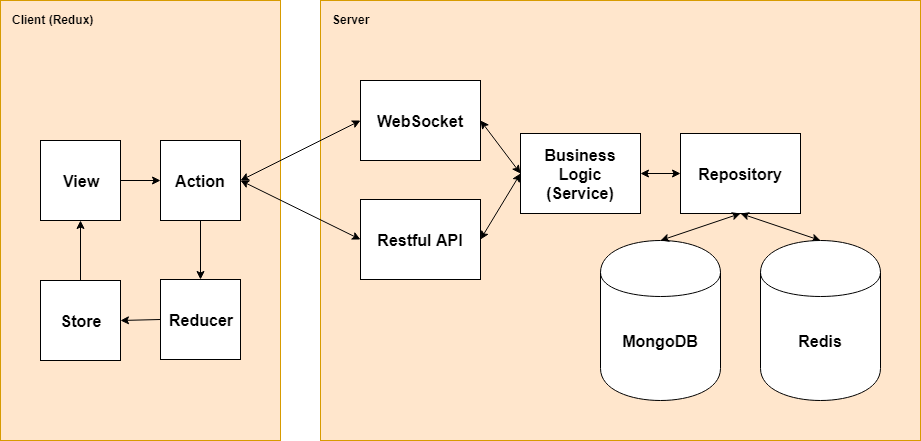

The diagram above was exported from draw.io. Its source (the exported page's mxGraphModel, read from the mxfile embedded in the PNG):
<mxGraphModel dx="1422" dy="715" grid="1" gridSize="10" guides="1" tooltips="1" connect="1" arrows="1" fold="1" page="1" pageScale="1" pageWidth="1169" pageHeight="827" math="0" shadow="0">
  <root>
    <mxCell id="G7G2C5VBiJ3Wr279igxU-0" />
    <mxCell id="G7G2C5VBiJ3Wr279igxU-1" parent="G7G2C5VBiJ3Wr279igxU-0" />
    <mxCell id="FQ5y23EzjnC3sXOHW2ln-14" value="" style="group" parent="G7G2C5VBiJ3Wr279igxU-1" vertex="1" connectable="0">
      <mxGeometry x="120" y="200" width="920" height="440" as="geometry" />
    </mxCell>
    <mxCell id="y_lxfPaChZEp7npe_PLt-20" value="" style="rounded=0;whiteSpace=wrap;html=1;strokeWidth=1;fillColor=#ffe6cc;strokeColor=#d79b00;" parent="FQ5y23EzjnC3sXOHW2ln-14" vertex="1">
      <mxGeometry width="280" height="440" as="geometry" />
    </mxCell>
    <mxCell id="y_lxfPaChZEp7npe_PLt-18" value="" style="rounded=0;whiteSpace=wrap;html=1;strokeWidth=1;fillColor=#ffe6cc;strokeColor=#d79b00;" parent="FQ5y23EzjnC3sXOHW2ln-14" vertex="1">
      <mxGeometry x="320" width="600" height="440" as="geometry" />
    </mxCell>
    <mxCell id="Mp1iaA-3HS2gYk5L8uy3-0" value="&lt;b&gt;&lt;font style=&quot;font-size: 16px&quot;&gt;MongoDB&lt;/font&gt;&lt;/b&gt;" style="shape=cylinder;whiteSpace=wrap;html=1;boundedLbl=1;backgroundOutline=1;" parent="FQ5y23EzjnC3sXOHW2ln-14" vertex="1">
      <mxGeometry x="600" y="240" width="120" height="160" as="geometry" />
    </mxCell>
    <mxCell id="Mp1iaA-3HS2gYk5L8uy3-3" value="&lt;font style=&quot;font-size: 16px&quot;&gt;&lt;b&gt;Repository&lt;/b&gt;&lt;/font&gt;" style="rounded=0;whiteSpace=wrap;html=1;strokeWidth=1;" parent="FQ5y23EzjnC3sXOHW2ln-14" vertex="1">
      <mxGeometry x="680" y="133" width="120" height="80" as="geometry" />
    </mxCell>
    <mxCell id="y_lxfPaChZEp7npe_PLt-0" value="&lt;font style=&quot;font-size: 16px&quot;&gt;&lt;b&gt;WebSocket&lt;br&gt;&lt;/b&gt;&lt;/font&gt;" style="rounded=0;whiteSpace=wrap;html=1;strokeWidth=1;" parent="FQ5y23EzjnC3sXOHW2ln-14" vertex="1">
      <mxGeometry x="360" y="80" width="120" height="80" as="geometry" />
    </mxCell>
    <mxCell id="y_lxfPaChZEp7npe_PLt-1" value="&lt;font style=&quot;font-size: 16px&quot;&gt;&lt;b&gt;Action&lt;/b&gt;&lt;/font&gt;" style="rounded=0;whiteSpace=wrap;html=1;strokeWidth=1;" parent="FQ5y23EzjnC3sXOHW2ln-14" vertex="1">
      <mxGeometry x="160" y="140" width="80" height="80" as="geometry" />
    </mxCell>
    <mxCell id="y_lxfPaChZEp7npe_PLt-4" value="" style="endArrow=classic;startArrow=classic;html=1;exitX=0.5;exitY=0;exitDx=0;exitDy=0;entryX=0.5;entryY=1;entryDx=0;entryDy=0;" parent="FQ5y23EzjnC3sXOHW2ln-14" source="Mp1iaA-3HS2gYk5L8uy3-0" target="Mp1iaA-3HS2gYk5L8uy3-3" edge="1">
      <mxGeometry width="50" height="50" relative="1" as="geometry">
        <mxPoint x="640" y="670" as="sourcePoint" />
        <mxPoint x="810" y="220" as="targetPoint" />
      </mxGeometry>
    </mxCell>
    <mxCell id="y_lxfPaChZEp7npe_PLt-5" value="" style="endArrow=classic;startArrow=classic;html=1;entryX=0.5;entryY=0;entryDx=0;entryDy=0;exitX=0.5;exitY=1;exitDx=0;exitDy=0;" parent="FQ5y23EzjnC3sXOHW2ln-14" source="Mp1iaA-3HS2gYk5L8uy3-3" target="y_lxfPaChZEp7npe_PLt-6" edge="1">
      <mxGeometry width="50" height="50" relative="1" as="geometry">
        <mxPoint x="640" y="670" as="sourcePoint" />
        <mxPoint x="920" y="-30" as="targetPoint" />
      </mxGeometry>
    </mxCell>
    <mxCell id="y_lxfPaChZEp7npe_PLt-6" value="&lt;font style=&quot;font-size: 16px&quot;&gt;&lt;b&gt;Redis&lt;/b&gt;&lt;/font&gt;" style="shape=cylinder;whiteSpace=wrap;html=1;boundedLbl=1;backgroundOutline=1;strokeWidth=1;" parent="FQ5y23EzjnC3sXOHW2ln-14" vertex="1">
      <mxGeometry x="760" y="240" width="120" height="160" as="geometry" />
    </mxCell>
    <mxCell id="KY78FOfvr0bcy43-qvKt-1" value="Server" style="text;html=1;resizable=0;points=[];autosize=1;align=left;verticalAlign=top;spacingTop=-4;fontStyle=1;strokeWidth=16;" parent="FQ5y23EzjnC3sXOHW2ln-14" vertex="1">
      <mxGeometry x="330" y="10" width="50" height="20" as="geometry" />
    </mxCell>
    <mxCell id="KY78FOfvr0bcy43-qvKt-2" value="Client (Redux)" style="text;html=1;resizable=0;points=[];autosize=1;align=left;verticalAlign=top;spacingTop=-4;fontStyle=1;strokeWidth=16;" parent="FQ5y23EzjnC3sXOHW2ln-14" vertex="1">
      <mxGeometry x="10" y="10" width="90" height="20" as="geometry" />
    </mxCell>
    <mxCell id="EJqcosyxBDyyjk0PhyC1-1" value="&lt;b style=&quot;font-size: 16px&quot;&gt;View&lt;/b&gt;" style="rounded=0;whiteSpace=wrap;html=1;strokeWidth=1;fillColor=#ffffff;" parent="FQ5y23EzjnC3sXOHW2ln-14" vertex="1">
      <mxGeometry x="40" y="140" width="80" height="80" as="geometry" />
    </mxCell>
    <mxCell id="0dUbocVvnrUt0ObHZX-v-0" value="&lt;font style=&quot;font-size: 16px&quot;&gt;&lt;b&gt;Restful API&lt;/b&gt;&lt;/font&gt;" style="rounded=0;whiteSpace=wrap;html=1;strokeWidth=1;" parent="FQ5y23EzjnC3sXOHW2ln-14" vertex="1">
      <mxGeometry x="360" y="199" width="120" height="80" as="geometry" />
    </mxCell>
    <mxCell id="FQ5y23EzjnC3sXOHW2ln-0" value="" style="endArrow=classic;startArrow=classic;html=1;entryX=0;entryY=0.5;entryDx=0;entryDy=0;exitX=1;exitY=0.5;exitDx=0;exitDy=0;" parent="FQ5y23EzjnC3sXOHW2ln-14" source="y_lxfPaChZEp7npe_PLt-1" target="0dUbocVvnrUt0ObHZX-v-0" edge="1">
      <mxGeometry width="50" height="50" relative="1" as="geometry">
        <mxPoint x="490" y="249" as="sourcePoint" />
        <mxPoint x="690" y="130" as="targetPoint" />
      </mxGeometry>
    </mxCell>
    <mxCell id="FQ5y23EzjnC3sXOHW2ln-2" value="" style="endArrow=classic;startArrow=classic;html=1;entryX=0;entryY=0.5;entryDx=0;entryDy=0;exitX=1;exitY=0.5;exitDx=0;exitDy=0;" parent="FQ5y23EzjnC3sXOHW2ln-14" source="y_lxfPaChZEp7npe_PLt-1" target="y_lxfPaChZEp7npe_PLt-0" edge="1">
      <mxGeometry width="50" height="50" relative="1" as="geometry">
        <mxPoint x="256" y="190" as="sourcePoint" />
        <mxPoint x="370" y="249" as="targetPoint" />
      </mxGeometry>
    </mxCell>
    <mxCell id="FQ5y23EzjnC3sXOHW2ln-3" value="&lt;font style=&quot;font-size: 16px&quot;&gt;&lt;b&gt;Business Logic&lt;br&gt;(Service)&lt;/b&gt;&lt;/font&gt;" style="rounded=0;whiteSpace=wrap;html=1;strokeWidth=1;" parent="FQ5y23EzjnC3sXOHW2ln-14" vertex="1">
      <mxGeometry x="520" y="133" width="120" height="80" as="geometry" />
    </mxCell>
    <mxCell id="FQ5y23EzjnC3sXOHW2ln-4" value="" style="endArrow=classic;startArrow=classic;html=1;entryX=0;entryY=0.5;entryDx=0;entryDy=0;exitX=1;exitY=0.5;exitDx=0;exitDy=0;" parent="FQ5y23EzjnC3sXOHW2ln-14" source="y_lxfPaChZEp7npe_PLt-0" target="FQ5y23EzjnC3sXOHW2ln-3" edge="1">
      <mxGeometry width="50" height="50" relative="1" as="geometry">
        <mxPoint x="490" y="249" as="sourcePoint" />
        <mxPoint x="570" y="190" as="targetPoint" />
      </mxGeometry>
    </mxCell>
    <mxCell id="y_lxfPaChZEp7npe_PLt-7" value="" style="endArrow=classic;startArrow=classic;html=1;entryX=0;entryY=0.5;entryDx=0;entryDy=0;exitX=1;exitY=0.5;exitDx=0;exitDy=0;" parent="FQ5y23EzjnC3sXOHW2ln-14" source="0dUbocVvnrUt0ObHZX-v-0" target="FQ5y23EzjnC3sXOHW2ln-3" edge="1">
      <mxGeometry width="50" height="50" relative="1" as="geometry">
        <mxPoint x="480" y="610" as="sourcePoint" />
        <mxPoint x="530" y="560" as="targetPoint" />
      </mxGeometry>
    </mxCell>
    <mxCell id="FQ5y23EzjnC3sXOHW2ln-5" value="" style="endArrow=classic;startArrow=classic;html=1;entryX=1;entryY=0.5;entryDx=0;entryDy=0;exitX=0;exitY=0.5;exitDx=0;exitDy=0;" parent="FQ5y23EzjnC3sXOHW2ln-14" source="Mp1iaA-3HS2gYk5L8uy3-3" target="FQ5y23EzjnC3sXOHW2ln-3" edge="1">
      <mxGeometry width="50" height="50" relative="1" as="geometry">
        <mxPoint x="490" y="130" as="sourcePoint" />
        <mxPoint x="530" y="183" as="targetPoint" />
      </mxGeometry>
    </mxCell>
    <mxCell id="FQ5y23EzjnC3sXOHW2ln-7" value="&lt;font style=&quot;font-size: 16px&quot;&gt;&lt;b&gt;Reducer&lt;/b&gt;&lt;/font&gt;" style="rounded=0;whiteSpace=wrap;html=1;strokeWidth=1;" parent="FQ5y23EzjnC3sXOHW2ln-14" vertex="1">
      <mxGeometry x="160" y="279" width="80" height="80" as="geometry" />
    </mxCell>
    <mxCell id="FQ5y23EzjnC3sXOHW2ln-8" value="&lt;font style=&quot;font-size: 16px&quot;&gt;&lt;b&gt;Store&lt;/b&gt;&lt;/font&gt;" style="rounded=0;whiteSpace=wrap;html=1;strokeWidth=1;" parent="FQ5y23EzjnC3sXOHW2ln-14" vertex="1">
      <mxGeometry x="40" y="280" width="80" height="80" as="geometry" />
    </mxCell>
    <mxCell id="FQ5y23EzjnC3sXOHW2ln-10" value="" style="endArrow=classic;html=1;entryX=0.5;entryY=0;entryDx=0;entryDy=0;exitX=0.5;exitY=1;exitDx=0;exitDy=0;" parent="FQ5y23EzjnC3sXOHW2ln-14" source="y_lxfPaChZEp7npe_PLt-1" target="FQ5y23EzjnC3sXOHW2ln-7" edge="1">
      <mxGeometry width="50" height="50" relative="1" as="geometry">
        <mxPoint y="510" as="sourcePoint" />
        <mxPoint x="50" y="460" as="targetPoint" />
      </mxGeometry>
    </mxCell>
    <mxCell id="FQ5y23EzjnC3sXOHW2ln-11" value="" style="endArrow=classic;html=1;entryX=1;entryY=0.5;entryDx=0;entryDy=0;exitX=0;exitY=0.5;exitDx=0;exitDy=0;" parent="FQ5y23EzjnC3sXOHW2ln-14" source="FQ5y23EzjnC3sXOHW2ln-7" target="FQ5y23EzjnC3sXOHW2ln-8" edge="1">
      <mxGeometry width="50" height="50" relative="1" as="geometry">
        <mxPoint x="213" y="230" as="sourcePoint" />
        <mxPoint x="213" y="289" as="targetPoint" />
      </mxGeometry>
    </mxCell>
    <mxCell id="FQ5y23EzjnC3sXOHW2ln-12" value="" style="endArrow=classic;html=1;entryX=0;entryY=0.5;entryDx=0;entryDy=0;exitX=1;exitY=0.5;exitDx=0;exitDy=0;" parent="FQ5y23EzjnC3sXOHW2ln-14" source="EJqcosyxBDyyjk0PhyC1-1" target="y_lxfPaChZEp7npe_PLt-1" edge="1">
      <mxGeometry width="50" height="50" relative="1" as="geometry">
        <mxPoint x="223" y="240" as="sourcePoint" />
        <mxPoint x="223" y="299" as="targetPoint" />
      </mxGeometry>
    </mxCell>
    <mxCell id="FQ5y23EzjnC3sXOHW2ln-13" value="" style="endArrow=classic;html=1;entryX=0.5;entryY=1;entryDx=0;entryDy=0;exitX=0.5;exitY=0;exitDx=0;exitDy=0;" parent="FQ5y23EzjnC3sXOHW2ln-14" source="FQ5y23EzjnC3sXOHW2ln-8" target="EJqcosyxBDyyjk0PhyC1-1" edge="1">
      <mxGeometry width="50" height="50" relative="1" as="geometry">
        <mxPoint x="170" y="329" as="sourcePoint" />
        <mxPoint x="136" y="329" as="targetPoint" />
      </mxGeometry>
    </mxCell>
  </root>
</mxGraphModel>